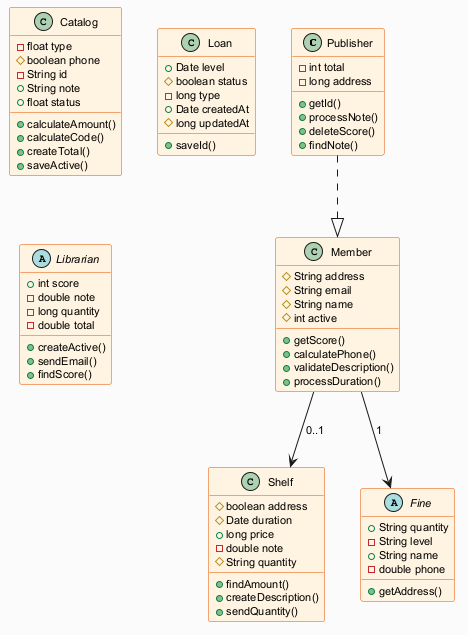

The diagram above was rendered by PlantUML. Its source (embedded in the PNG):
@startuml
skinparam backgroundColor #FAFAFA
skinparam classBackgroundColor #FFF3E0
skinparam classBorderColor #E65100
skinparam defaultFontSize 11
class Publisher {
  -int total
  -long address
  +getId()
  +processNote()
  +deleteScore()
  +findNote()
}
class Catalog {
  -float type
  #boolean phone
  -String id
  +String note
  +float status
  +calculateAmount()
  +calculateCode()
  +createTotal()
  +saveActive()
}
class Shelf {
  #boolean address
  #Date duration
  +long price
  -double note
  #String quantity
  +findAmount()
  +createDescription()
  +sendQuantity()
}
abstract class Fine {
  +String quantity
  -String level
  +String name
  -double phone
  +getAddress()
}
class Loan {
  +Date level
  #boolean status
  -long type
  +Date createdAt
  #long updatedAt
  +saveId()
}
abstract class Librarian {
  +int score
  -double note
  -long quantity
  -double total
  +createActive()
  +sendEmail()
  +findScore()
}
class Member {
  #String address
  #String email
  #String name
  #int active
  +getScore()
  +calculatePhone()
  +validateDescription()
  +processDuration()
}
Publisher ..|> Member
Member --> Fine : "1"
Member --> Shelf : "0..1"
@enduml